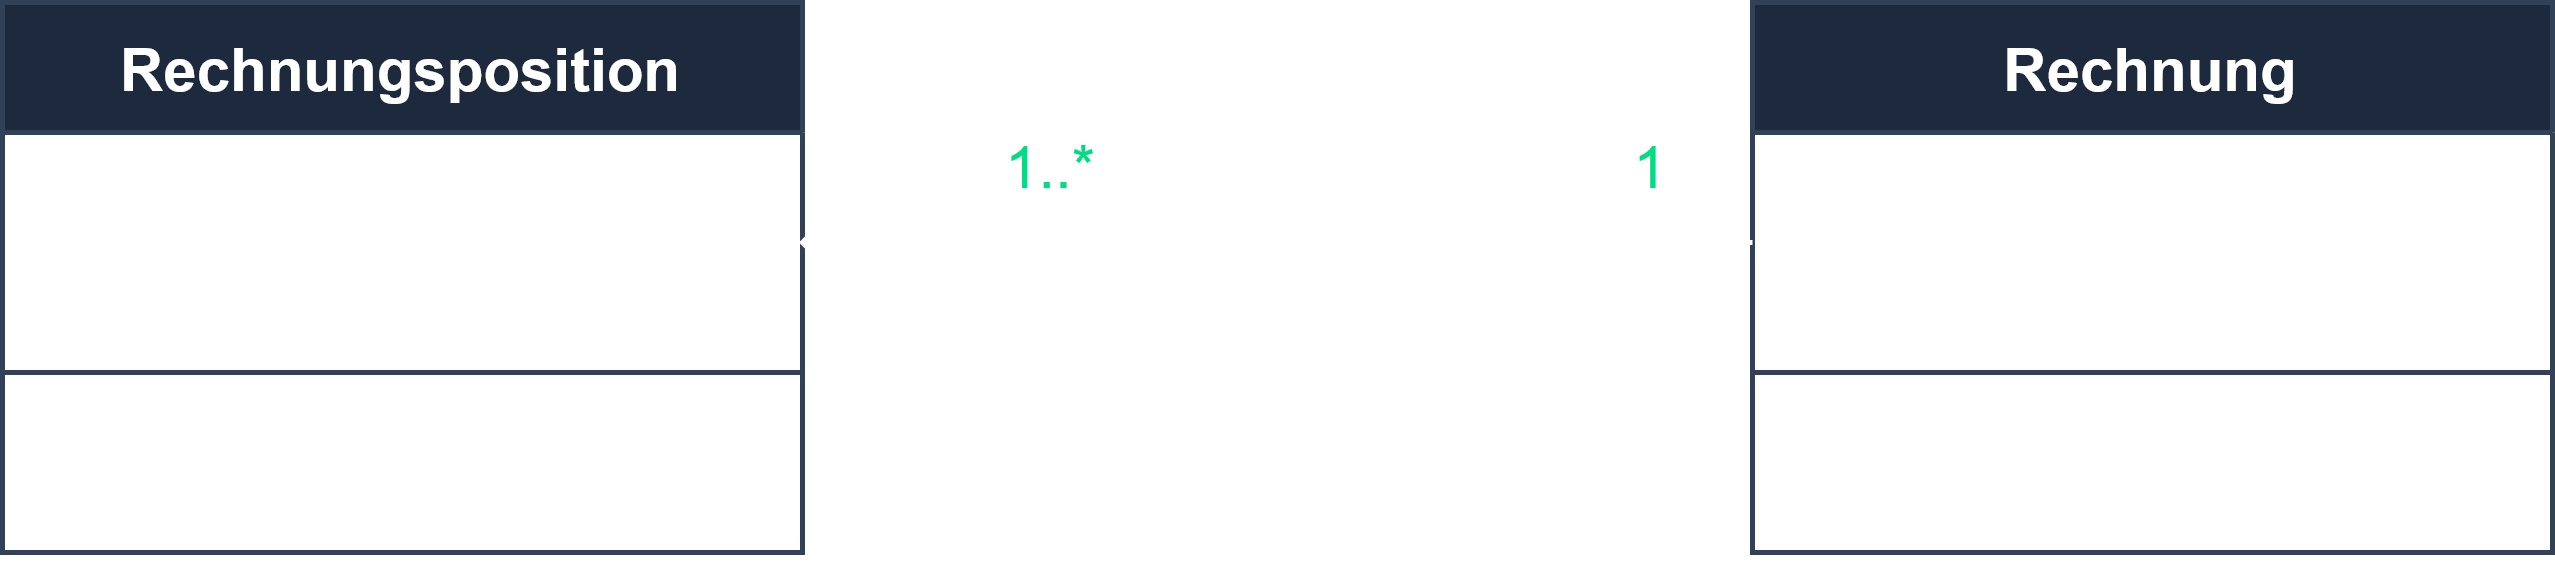

The diagram above was exported from draw.io. Its source (the exported page's mxGraphModel, read from the mxfile embedded in the PNG):
<mxGraphModel dx="827" dy="474" grid="1" gridSize="10" guides="1" tooltips="1" connect="1" arrows="1" fold="1" page="1" pageScale="1" pageWidth="827" pageHeight="1169" background="#000000" math="0" shadow="0">
  <root>
    <mxCell id="WIyWlLk6GJQsqaUBKTNV-0" />
    <mxCell id="WIyWlLk6GJQsqaUBKTNV-1" parent="WIyWlLk6GJQsqaUBKTNV-0" />
    <mxCell id="on-aljK-Lxr16uyjn_io-0" value="Rechnungsposition" style="swimlane;fontStyle=1;align=center;verticalAlign=top;childLayout=stackLayout;horizontal=1;startSize=26;horizontalStack=0;resizeParent=1;resizeParentMax=0;resizeLast=0;collapsible=1;marginBottom=0;whiteSpace=wrap;html=1;strokeColor=#314158;fontColor=#FFFFFF;fillColor=#1D293D;" vertex="1" parent="WIyWlLk6GJQsqaUBKTNV-1">
      <mxGeometry x="150" y="215" width="160" height="110" as="geometry">
        <mxRectangle x="150" y="210" width="100" height="30" as="alternateBounds" />
      </mxGeometry>
    </mxCell>
    <mxCell id="on-aljK-Lxr16uyjn_io-1" value="&lt;div&gt;- menge: int&lt;/div&gt;&lt;div&gt;- einzelpreis: float&lt;/div&gt;" style="text;strokeColor=none;fillColor=none;align=left;verticalAlign=top;spacingLeft=4;spacingRight=4;overflow=hidden;rotatable=0;points=[[0,0.5],[1,0.5]];portConstraint=eastwest;whiteSpace=wrap;html=1;fontColor=#FFFFFF;" vertex="1" parent="on-aljK-Lxr16uyjn_io-0">
      <mxGeometry y="26" width="160" height="44" as="geometry" />
    </mxCell>
    <mxCell id="on-aljK-Lxr16uyjn_io-2" value="" style="line;strokeWidth=1;fillColor=none;align=left;verticalAlign=middle;spacingTop=-1;spacingLeft=3;spacingRight=3;rotatable=0;labelPosition=right;points=[];portConstraint=eastwest;strokeColor=inherit;" vertex="1" parent="on-aljK-Lxr16uyjn_io-0">
      <mxGeometry y="70" width="160" height="8" as="geometry" />
    </mxCell>
    <mxCell id="on-aljK-Lxr16uyjn_io-3" value="&lt;div&gt;+ gesamtpreis(): float&lt;/div&gt;" style="text;strokeColor=none;fillColor=none;align=left;verticalAlign=top;spacingLeft=4;spacingRight=4;overflow=hidden;rotatable=0;points=[[0,0.5],[1,0.5]];portConstraint=eastwest;whiteSpace=wrap;html=1;fontColor=#FFFFFF;" vertex="1" parent="on-aljK-Lxr16uyjn_io-0">
      <mxGeometry y="78" width="160" height="32" as="geometry" />
    </mxCell>
    <mxCell id="on-aljK-Lxr16uyjn_io-5" value="Rechnung" style="swimlane;fontStyle=1;align=center;verticalAlign=top;childLayout=stackLayout;horizontal=1;startSize=26;horizontalStack=0;resizeParent=1;resizeParentMax=0;resizeLast=0;collapsible=1;marginBottom=0;whiteSpace=wrap;html=1;strokeColor=#314158;fontColor=#FFFFFF;fillColor=#1D293D;" vertex="1" parent="WIyWlLk6GJQsqaUBKTNV-1">
      <mxGeometry x="500" y="215" width="160" height="110" as="geometry">
        <mxRectangle x="300" y="300" width="100" height="30" as="alternateBounds" />
      </mxGeometry>
    </mxCell>
    <mxCell id="on-aljK-Lxr16uyjn_io-6" value="&lt;div&gt;- rechnungsnr: int&lt;/div&gt;&lt;div&gt;- datum: Date&lt;/div&gt;" style="text;strokeColor=none;fillColor=none;align=left;verticalAlign=top;spacingLeft=4;spacingRight=4;overflow=hidden;rotatable=0;points=[[0,0.5],[1,0.5]];portConstraint=eastwest;whiteSpace=wrap;html=1;fontColor=#FFFFFF;" vertex="1" parent="on-aljK-Lxr16uyjn_io-5">
      <mxGeometry y="26" width="160" height="44" as="geometry" />
    </mxCell>
    <mxCell id="on-aljK-Lxr16uyjn_io-7" value="" style="line;strokeWidth=1;fillColor=none;align=left;verticalAlign=middle;spacingTop=-1;spacingLeft=3;spacingRight=3;rotatable=0;labelPosition=right;points=[];portConstraint=eastwest;strokeColor=inherit;" vertex="1" parent="on-aljK-Lxr16uyjn_io-5">
      <mxGeometry y="70" width="160" height="8" as="geometry" />
    </mxCell>
    <mxCell id="on-aljK-Lxr16uyjn_io-8" value="&lt;div&gt;+ gesamtsumme(): float&lt;/div&gt;" style="text;strokeColor=none;fillColor=none;align=left;verticalAlign=top;spacingLeft=4;spacingRight=4;overflow=hidden;rotatable=0;points=[[0,0.5],[1,0.5]];portConstraint=eastwest;whiteSpace=wrap;html=1;fontColor=#FFFFFF;" vertex="1" parent="on-aljK-Lxr16uyjn_io-5">
      <mxGeometry y="78" width="160" height="32" as="geometry" />
    </mxCell>
    <mxCell id="on-aljK-Lxr16uyjn_io-9" value="" style="endArrow=none;html=1;rounded=0;entryX=0;entryY=0.5;entryDx=0;entryDy=0;strokeColor=#FFFFFF;exitX=1;exitY=0.5;exitDx=0;exitDy=0;" edge="1" parent="WIyWlLk6GJQsqaUBKTNV-1" source="on-aljK-Lxr16uyjn_io-12" target="on-aljK-Lxr16uyjn_io-6">
      <mxGeometry width="50" height="50" relative="1" as="geometry">
        <mxPoint x="370" y="263" as="sourcePoint" />
        <mxPoint x="460" y="300" as="targetPoint" />
      </mxGeometry>
    </mxCell>
    <mxCell id="on-aljK-Lxr16uyjn_io-10" value="1..*" style="text;html=1;align=center;verticalAlign=middle;whiteSpace=wrap;rounded=0;fontColor=#00DC82;" vertex="1" parent="WIyWlLk6GJQsqaUBKTNV-1">
      <mxGeometry x="340" y="240" width="40" height="15" as="geometry" />
    </mxCell>
    <mxCell id="on-aljK-Lxr16uyjn_io-11" value="&lt;div&gt;1&lt;/div&gt;" style="text;html=1;align=center;verticalAlign=middle;whiteSpace=wrap;rounded=0;fontColor=#00DC82;" vertex="1" parent="WIyWlLk6GJQsqaUBKTNV-1">
      <mxGeometry x="460" y="240" width="40" height="15" as="geometry" />
    </mxCell>
    <mxCell id="on-aljK-Lxr16uyjn_io-12" value="" style="rhombus;fillColor=default;strokeColor=#FFFFFF;" vertex="1" parent="WIyWlLk6GJQsqaUBKTNV-1">
      <mxGeometry x="310" y="248" width="30" height="30" as="geometry" />
    </mxCell>
  </root>
</mxGraphModel>